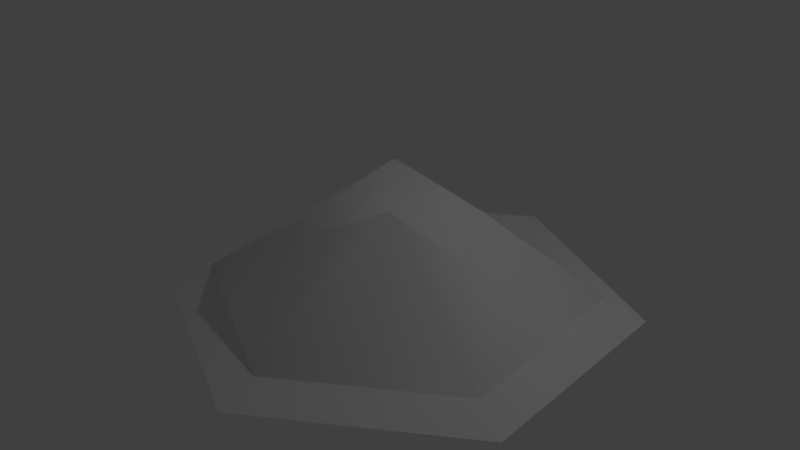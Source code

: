 # Source: Hex_MOUNTAIN.blend  (saved by Blender 2.79.0; exported with 4.5.12 LTS)
import bpy
from mathutils import Matrix  # noqa: F401  (used for matrix-valued properties, if any)

bpy.ops.wm.read_factory_settings(use_empty=True)
scene = bpy.context.scene
scene.name = 'Scene'

# ---- collections
col_collection_1 = bpy.data.collections.new('Collection 1'); scene.collection.children.link(col_collection_1)

# ---- materials (node trees are filled in below, after node groups)
mat_mat_hexmodel = bpy.data.materials.new('Mat_HexModel')
mat_mat_hexmodel.alpha_threshold = 0.0
mat_mat_hexmodel.use_transparent_shadow = False
mat_mat_hexmodel.roughness = 0.5

# ---- material node trees

# ---- world
world_world = bpy.data.worlds.new('World'); scene.world = world_world
world_world.color = (0.05088, 0.05088, 0.05088)
world_world.use_sun_shadow = False
world_world.sun_shadow_jitter_overblur = 0.0
world_world.cycles.sampling_method = 'MANUAL'

# ---- lights
light_lamp = bpy.data.lights.new('Lamp', 'POINT')
light_lamp.transmission_factor = 0.0
light_lamp.cutoff_distance = 30.0
light_lamp.energy = 100.0
light_lamp.shadow_buffer_clip_start = 1.001
light_lamp.shadow_soft_size = 0.1
light_lamp.shadow_maximum_resolution = 0.006
light_lamp.use_absolute_resolution = True

# ---- meshes
me_cylinder = bpy.data.meshes.new('Cylinder')
me_cylinder.from_pydata([(1.73, 0.0, -1.0), (0.0, 0.0, -2.0), (-1.73, 0.0, -1.0), (-1.73, 0.0, 1.0), (0.0, 0.0, 2.0), (1.73, 0.0, 1.0), (0.0, 0.1245, 1.656), (1.433, 0.1245, 0.8283), (1.372, 0.1146, -0.9387), (0.0, 0.1245, -1.656), (-1.433, 0.1245, -0.8283), (-1.493, 0.1146, 0.718), (0.1559, 1.06, 0.865), (0.8948, 0.8399, 0.36), (-0.3066, 0.9304, 0.9086), (0.7529, 1.033, -0.06053), (0.6957, 0.1245, 1.254), (-0.7368, 0.1245, -1.23), (0.8402, 0.0, 1.514), (-0.8898, 0.0, -1.486), (-0.1406, 1.197, -0.1176), (0.4428, 1.214, 0.6715), (0.1374, 1.391, 0.28), (0.7374, 0.1192, -1.271), (-1.465, 0.1192, 0.002964), (0.9301, 0.0, -1.462), (-1.73, 0.0, 0.07521), (-0.3931, 0.5264, -0.7282)], [], [(27, 17, 10), (16, 6, 4, 18), (23, 8, 0, 25), (17, 9, 1, 19), (24, 10, 2, 26), (6, 11, 3, 4), (8, 7, 5, 0), (12, 14, 6), (21, 22, 12), (15, 20, 22), (14, 22, 20), (7, 8, 15, 13), (15, 8, 20), (6, 21, 12), (13, 22, 21), (10, 17, 19, 2), (7, 16, 18, 5), (17, 27, 9), (8, 23, 27, 20), (11, 24, 26, 3), (9, 23, 25, 1), (20, 27, 24, 11), (21, 7, 13), (16, 7, 21), (6, 16, 21), (12, 22, 14), (11, 6, 14), (11, 14, 20), (27, 10, 24), (23, 9, 27), (22, 13, 15)])
me_cylinder.polygons.foreach_set('use_smooth', [True] * 31)
_k = set([(0, 5), (0, 25), (1, 19), (1, 25), (2, 19), (2, 26), (3, 4), (3, 26), (4, 18), (5, 18), (6, 11), (6, 16), (7, 8), (7, 16), (8, 23), (9, 17), (9, 23), (10, 17), (10, 24), (11, 24), (12, 14), (12, 21), (13, 15), (13, 21)])
me_cylinder.attributes.new('sharp_edge', 'BOOLEAN', 'EDGE').data.foreach_set('value', [ (min(e.vertices), max(e.vertices)) in _k for e in me_cylinder.edges])
_uv = me_cylinder.uv_layers.new(name='UVMap')
_uv.uv.foreach_set('vector', [0.2943, 0.2168, 0.4325, 0.1784, 0.4988, 0.3001, 0.8268, 0.132, 0.7217, 0.06052, 0.7385, 0.0, 0.8655, 0.0863, 0.8339, 0.5755, 0.9303, 0.518, 1.0, 0.529, 0.8791, 0.6093, 0.4325, 0.1784, 0.3621, 0.04963, 0.4073, 0.0, 0.4923, 0.1556, 0.4217, 0.4287, 0.4988, 0.3001, 0.5724, 0.3024, 0.4656, 0.465, 0.03304, 0.5506, 0.3554, 0.5394, 0.3738, 0.6048, 0.009971, 0.6048, 0.9303, 0.518, 0.9382, 0.2077, 1.0, 0.1777, 1.0, 0.529, 0.2677, 0.6767, 0.2856, 0.7575, 0.06893, 0.8276, 0.2376, 0.6048, 0.3592, 0.6118, 0.2677, 0.6767, 0.007762, 0.2082, 0.1354, 0.2746, 0.01893, 0.3001, 0.08254, 0.4492, 0.01893, 0.3001, 0.1354, 0.2746, 0.9382, 0.2077, 0.9303, 0.518, 0.7126, 0.3642, 0.7056, 0.2726, 0.007762, 0.2082, 0.08205, 0.03845, 0.1354, 0.2746, 0.06893, 0.8276, 0.2376, 0.6048, 0.2677, 0.6767, 0.7056, 0.2726, 0.5724, 0.3035, 0.6413, 0.2073, 0.4988, 0.3001, 0.4325, 0.1784, 0.4923, 0.1556, 0.5724, 0.3024, 0.9382, 0.2077, 0.8268, 0.132, 0.8655, 0.0863, 1.0, 0.1777, 0.4325, 0.1784, 0.2943, 0.2168, 0.3621, 0.04963, 0.08205, 0.03845, 0.2116, 0.04362, 0.2943, 0.2168, 0.1354, 0.2746, 0.3554, 0.5394, 0.4217, 0.4287, 0.4656, 0.465, 0.3738, 0.6048, 0.7217, 0.6424, 0.8339, 0.5755, 0.8791, 0.6093, 0.7385, 0.7026, 0.1354, 0.2746, 0.2943, 0.2168, 0.4217, 0.4287, 0.3554, 0.5394, 0.6413, 0.2073, 0.9382, 0.2077, 0.7056, 0.2726, 0.03546, 0.7226, 0.0, 0.6113, 0.2376, 0.6048, 0.06893, 0.8276, 0.03546, 0.7226, 0.2376, 0.6048, 0.0, 0.4097, 0.01893, 0.3001, 0.08254, 0.4492, 0.3592, 1.0, 0.06893, 0.8276, 0.2856, 0.7575, 0.3554, 0.5394, 0.08254, 0.4492, 0.1354, 0.2746, 0.2943, 0.2168, 0.4988, 0.3001, 0.4217, 0.4287, 0.8339, 0.5755, 0.7217, 0.6424, 0.6079, 0.4794, 0.5724, 0.3035, 0.7056, 0.2726, 0.7126, 0.3642])
me_cylinder.materials.append(mat_mat_hexmodel)
me_cylinder.use_remesh_preserve_volume = False
me_cylinder.use_remesh_preserve_attributes = False
me_cylinder.use_mirror_vertex_groups = False
me_cylinder.update()
me_cylinder.normals_split_custom_set([tuple(v) for v in zip(*[iter([-0.2347, 0.8691, -0.4354, -0.2763, 0.8337, -0.4781, -0.3423, 0.9256, -0.1618, 0.1932, 0.9225, 0.3342, 0.006135, 0.9479, 0.3184, 0.007582, 0.9479, 0.3186, 0.1932, 0.9225, 0.3342, 0.2016, 0.9114, -0.3587, 0.2704, 0.9352, -0.2284, 0.3029, 0.943, -0.1377, 0.2041, 0.909, -0.3634, -0.1932, 0.9225, -0.3342, -0.0009816, 0.9378, -0.3472, 0.001022, 0.9378, -0.3473, -0.1932, 0.9225, -0.3342, -0.4086, 0.9127, -0.004462, -0.2998, 0.938, -0.1741, -0.3008, 0.938, -0.1725, -0.4134, 0.9106, -0.00455, 0.006135, 0.9479, 0.3184, -0.3295, 0.9365, 0.1196, -0.2689, 0.9439, 0.1917, 0.007582, 0.9479, 0.3186, 0.2704, 0.9352, -0.2284, 0.2738, 0.9476, 0.1648, 0.2732, 0.9475, 0.166, 0.3029, 0.943, -0.1377, 0.08873, 0.6346, 0.7678, -0.4141, 0.7508, 0.5146, -0.01818, 0.5833, 0.8121, 0.2803, 0.9377, 0.2052, -0.05099, 0.9986, -0.01305, -0.1718, 0.8554, 0.4886, 0.5205, 0.8102, -0.2695, -0.2913, 0.8876, -0.3568, -0.05099, 0.9986, -0.01305, -0.4141, 0.7508, 0.5146, -0.05099, 0.9986, -0.01305, -0.2913, 0.8876, -0.3568, 0.7002, 0.616, 0.361, 0.4356, 0.7765, -0.4552, 0.5205, 0.8102, -0.2695, 0.772, 0.6298, 0.0852, 0.5205, 0.8102, -0.2695, 0.4356, 0.7765, -0.4552, -0.2913, 0.8876, -0.3568, -0.01818, 0.5833, 0.8121, 0.4657, 0.6038, 0.647, 0.08873, 0.6346, 0.7678, 0.5811, 0.8102, 0.0765, -0.05099, 0.9986, -0.01305, 0.2803, 0.9377, 0.2052, -0.2998, 0.938, -0.1741, -0.1932, 0.9225, -0.3342, -0.1932, 0.9225, -0.3342, -0.3008, 0.938, -0.1725, 0.2738, 0.9476, 0.1648, 0.1932, 0.9225, 0.3342, 0.1932, 0.9225, 0.3342, 0.2732, 0.9475, 0.166, -0.2763, 0.8337, -0.4781, -0.2347, 0.8691, -0.4354, 0.02892, 0.9217, -0.3869, 0.4356, 0.7765, -0.4552, 0.1272, 0.8259, -0.5493, -0.2347, 0.8691, -0.4354, -0.2913, 0.8876, -0.3568, -0.3295, 0.9365, 0.1196, -0.4086, 0.9127, -0.004462, -0.4134, 0.9106, -0.00455, -0.2689, 0.9439, 0.1917, -0.0009816, 0.9378, -0.3472, 0.2016, 0.9114, -0.3587, 0.2041, 0.909, -0.3634, 0.001022, 0.9378, -0.3473, -0.2913, 0.8876, -0.3568, -0.2347, 0.8691, -0.4354, -0.5527, 0.8116, -0.1894, -0.6295, 0.7647, 0.1379, 0.4657, 0.6038, 0.647, 0.7002, 0.616, 0.361, 0.772, 0.6298, 0.0852, 0.433, 0.5014, 0.7491, 0.7002, 0.616, 0.361, 0.4657, 0.6038, 0.647, -0.01818, 0.5833, 0.8121, 0.433, 0.5014, 0.7491, 0.4657, 0.6038, 0.647, -0.1718, 0.8554, 0.4886, -0.05099, 0.9986, -0.01305, -0.4141, 0.7508, 0.5146, -0.6295, 0.7647, 0.1379, -0.01818, 0.5833, 0.8121, -0.4141, 0.7508, 0.5146, -0.6295, 0.7647, 0.1379, -0.4141, 0.7508, 0.5146, -0.2913, 0.8876, -0.3568, -0.2347, 0.8691, -0.4354, -0.3423, 0.9256, -0.1618, -0.5527, 0.8116, -0.1894, 0.1272, 0.8259, -0.5493, 0.02892, 0.9217, -0.3869, -0.2347, 0.8691, -0.4354, -0.05099, 0.9986, -0.01305, 0.5811, 0.8102, 0.0765, 0.5205, 0.8102, -0.2695])] * 3)])

# ---- objects
ob_cylinder = bpy.data.objects.new('Cylinder', me_cylinder)
ob_lamp = bpy.data.objects.new('Lamp', light_lamp)

# ---- transforms, parenting, visibility, modifiers, constraints
ob_cylinder.location = (0.0, 0.0, 0.0)
ob_cylinder.rotation_euler = (1.571, -0.0, 0.0)
ob_cylinder.lineart.crease_threshold = 0.0
ob_lamp.location = (4.076, 1.005, 5.904)
ob_lamp.rotation_euler = (0.6503, 0.05522, 1.866)
ob_lamp.lock_rotations_4d = False
ob_lamp.empty_display_type = 'ARROWS'
ob_lamp.color = (0.0, 0.0, 0.0, 0.0)
ob_lamp.lineart.crease_threshold = 0.0

# ---- collection membership
col_collection_1.objects.link(ob_cylinder)
col_collection_1.objects.link(ob_lamp)

# ---- scene / render settings (as saved in the file)
scene.frame_start = 1; scene.frame_end = 250; scene.frame_set(1)
scene.render.engine = 'BLENDER_EEVEE_NEXT'
scene.render.resolution_percentage = 50
scene.render.dither_intensity = 0.0
scene.cycles.use_denoising = False
scene.cycles.samples = 128
scene.cycles.sampling_pattern = 'TABULATED_SOBOL'
scene.cycles.use_adaptive_sampling = False
scene.cycles.use_light_tree = False
scene.cycles.blur_glossy = 0.0
scene.cycles.sample_clamp_indirect = 0.0
scene.view_settings.view_transform = 'Standard'
bpy.context.view_layer.update()

# ---- added for rendering (the .blend has no active camera): camera
cam_auto = bpy.data.cameras.new('AutoCamera')
cam_auto.lens = 50.0
cam_auto.sensor_width = 36.0
cam_auto.clip_end = 1000.0
ob_auto_camera = bpy.data.objects.new('AutoCamera', cam_auto)
scene.collection.objects.link(ob_auto_camera)
ob_auto_camera.location = (5.05967, -6.0716, 4.74303)
ob_auto_camera.rotation_euler = (1.09748, -7.21219e-08, 0.694738)
scene.camera = ob_auto_camera
bpy.context.view_layer.update()
